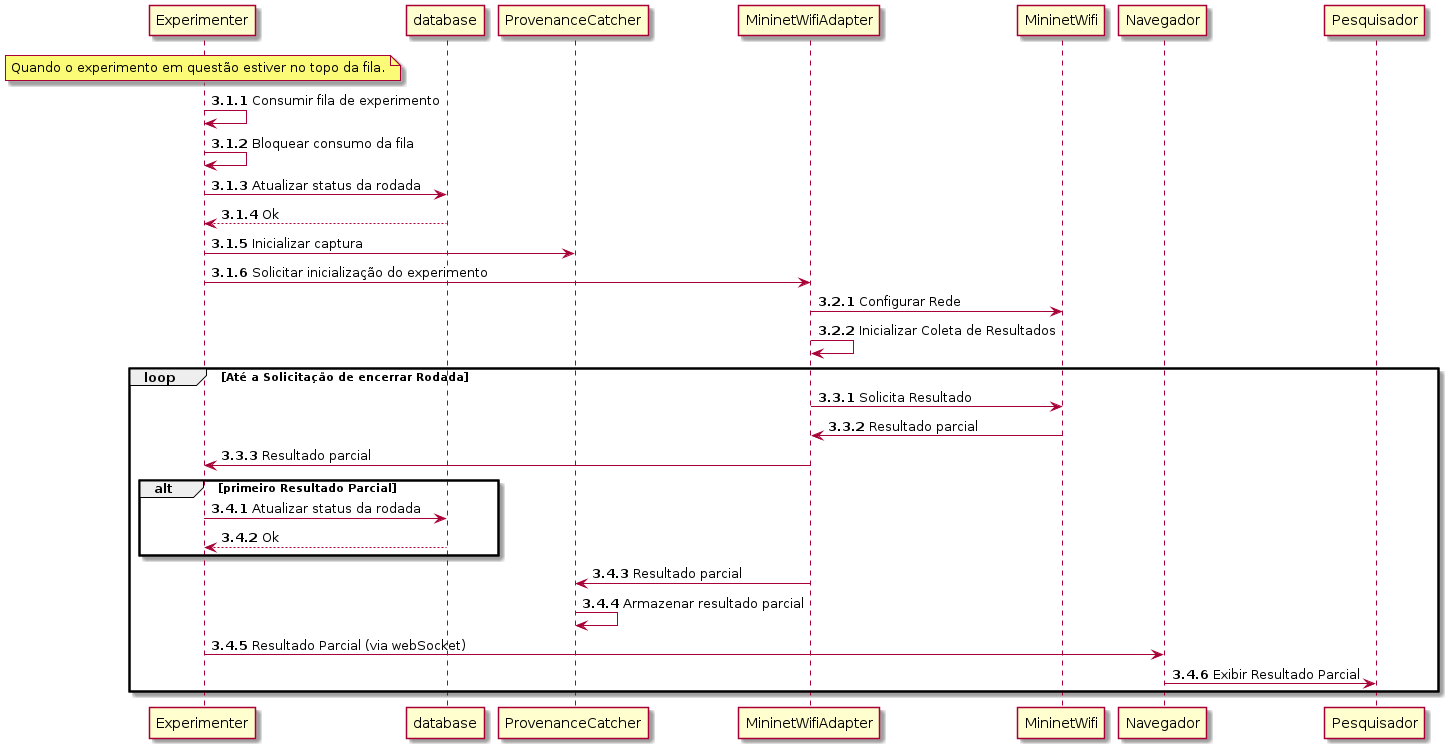

The diagram above was rendered by PlantUML. Its source (embedded in the PNG):
@startuml Diagrama de Sequência
autonumber 2.1.1

autonumber inc A
note over Experimenter: Quando o experimento em questão estiver no topo da fila.
Experimenter -> Experimenter: Consumir fila de experimento
Experimenter -> Experimenter: Bloquear consumo da fila
Experimenter -> database: Atualizar status da rodada
database --> Experimenter: Ok
Experimenter -> ProvenanceCatcher: Inicializar captura
Experimenter -> MininetWifiAdapter: Solicitar inicialização do experimento
autonumber inc B
MininetWifiAdapter -> MininetWifi: Configurar Rede
MininetWifiAdapter -> MininetWifiAdapter: Inicializar Coleta de Resultados

loop Até a Solicitação de encerrar Rodada
    autonumber inc B
    MininetWifiAdapter -> MininetWifi: Solicita Resultado
    MininetWifi -> MininetWifiAdapter: Resultado parcial
    MininetWifiAdapter -> Experimenter: Resultado parcial

    autonumber inc B
    alt primeiro Resultado Parcial
        Experimenter -> database: Atualizar status da rodada
        database --> Experimenter: Ok
    end

    MininetWifiAdapter -> ProvenanceCatcher: Resultado parcial
    ProvenanceCatcher -> ProvenanceCatcher: Armazenar resultado parcial
    Experimenter -> Navegador: Resultado Parcial (via webSocket)
    Navegador -> Pesquisador: Exibir Resultado Parcial
end



@enduml